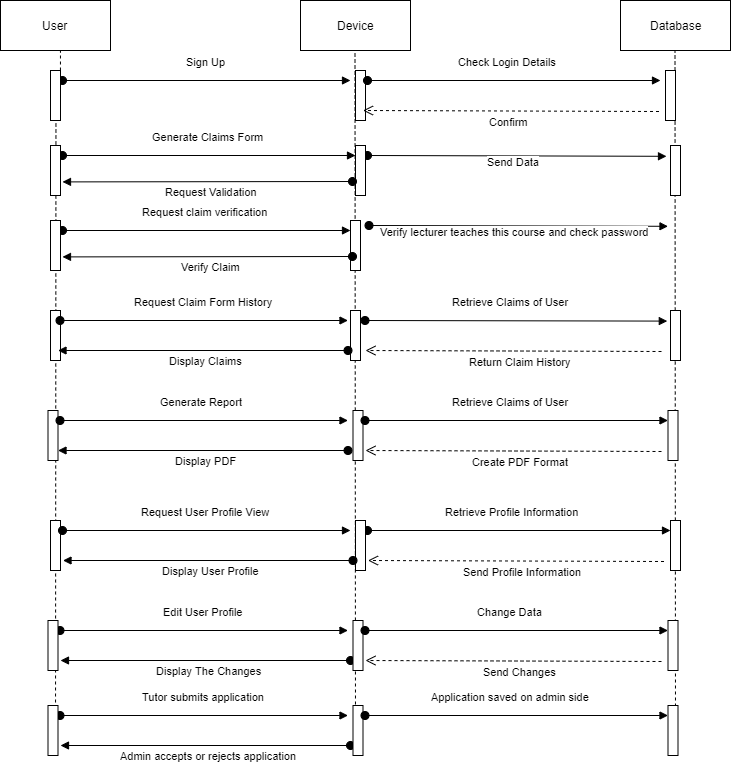

The diagram above was exported from draw.io. Its source (the exported page's mxGraphModel, read from the mxfile embedded in the PNG):
<mxGraphModel dx="1038" dy="580" grid="1" gridSize="10" guides="1" tooltips="1" connect="1" arrows="1" fold="1" page="1" pageScale="1" pageWidth="850" pageHeight="1100" math="0" shadow="0">
  <root>
    <mxCell id="0" />
    <mxCell id="1" parent="0" />
    <mxCell id="mNBMv_Is02y6iat8jjh_-5" value="User" style="html=1;" parent="1" vertex="1">
      <mxGeometry x="50" y="135" width="110" height="50" as="geometry" />
    </mxCell>
    <mxCell id="mNBMv_Is02y6iat8jjh_-6" value="Device" style="html=1;" parent="1" vertex="1">
      <mxGeometry x="350" y="135" width="110" height="50" as="geometry" />
    </mxCell>
    <mxCell id="mNBMv_Is02y6iat8jjh_-7" value="Database" style="html=1;" parent="1" vertex="1">
      <mxGeometry x="670" y="135" width="110" height="50" as="geometry" />
    </mxCell>
    <mxCell id="mNBMv_Is02y6iat8jjh_-9" value="" style="endArrow=none;dashed=1;html=1;entryX=0.545;entryY=1.01;entryDx=0;entryDy=0;entryPerimeter=0;" parent="1" source="mNBMv_Is02y6iat8jjh_-12" target="mNBMv_Is02y6iat8jjh_-5" edge="1">
      <mxGeometry width="50" height="50" relative="1" as="geometry">
        <mxPoint x="110" y="645" as="sourcePoint" />
        <mxPoint x="105" y="185" as="targetPoint" />
      </mxGeometry>
    </mxCell>
    <mxCell id="mNBMv_Is02y6iat8jjh_-10" value="" style="endArrow=none;dashed=1;html=1;entryX=0.545;entryY=1.01;entryDx=0;entryDy=0;entryPerimeter=0;" parent="1" edge="1">
      <mxGeometry width="50" height="50" relative="1" as="geometry">
        <mxPoint x="405" y="875" as="sourcePoint" />
        <mxPoint x="404.5" y="186" as="targetPoint" />
      </mxGeometry>
    </mxCell>
    <mxCell id="mNBMv_Is02y6iat8jjh_-11" value="" style="endArrow=none;dashed=1;html=1;entryX=0.545;entryY=1.01;entryDx=0;entryDy=0;entryPerimeter=0;" parent="1" edge="1">
      <mxGeometry width="50" height="50" relative="1" as="geometry">
        <mxPoint x="725" y="865" as="sourcePoint" />
        <mxPoint x="724.5" y="185" as="targetPoint" />
      </mxGeometry>
    </mxCell>
    <mxCell id="mNBMv_Is02y6iat8jjh_-13" value="Sign Up" style="html=1;verticalAlign=bottom;startArrow=oval;endArrow=block;startSize=8;" parent="1" edge="1">
      <mxGeometry x="-0.0072" y="10" relative="1" as="geometry">
        <mxPoint x="112" y="215" as="sourcePoint" />
        <mxPoint x="400" y="215" as="targetPoint" />
        <mxPoint as="offset" />
      </mxGeometry>
    </mxCell>
    <mxCell id="mNBMv_Is02y6iat8jjh_-12" value="" style="html=1;points=[];perimeter=orthogonalPerimeter;" parent="1" vertex="1">
      <mxGeometry x="100" y="205" width="10" height="50" as="geometry" />
    </mxCell>
    <mxCell id="mNBMv_Is02y6iat8jjh_-14" value="" style="endArrow=none;dashed=1;html=1;entryX=0.545;entryY=1.01;entryDx=0;entryDy=0;entryPerimeter=0;" parent="1" target="mNBMv_Is02y6iat8jjh_-12" edge="1">
      <mxGeometry width="50" height="50" relative="1" as="geometry">
        <mxPoint x="105" y="885" as="sourcePoint" />
        <mxPoint x="110" y="186" as="targetPoint" />
      </mxGeometry>
    </mxCell>
    <mxCell id="mNBMv_Is02y6iat8jjh_-15" value="" style="html=1;points=[];perimeter=orthogonalPerimeter;" parent="1" vertex="1">
      <mxGeometry x="405" y="205" width="10" height="50" as="geometry" />
    </mxCell>
    <mxCell id="mNBMv_Is02y6iat8jjh_-16" value="Check Login Details" style="html=1;verticalAlign=bottom;startArrow=oval;endArrow=block;startSize=8;" parent="1" edge="1">
      <mxGeometry x="-0.0432" y="10" relative="1" as="geometry">
        <mxPoint x="417" y="215" as="sourcePoint" />
        <mxPoint x="710" y="215" as="targetPoint" />
        <mxPoint as="offset" />
      </mxGeometry>
    </mxCell>
    <mxCell id="mNBMv_Is02y6iat8jjh_-18" value="" style="html=1;points=[];perimeter=orthogonalPerimeter;" parent="1" vertex="1">
      <mxGeometry x="715" y="205" width="10" height="50" as="geometry" />
    </mxCell>
    <mxCell id="mNBMv_Is02y6iat8jjh_-20" value="Confirm&amp;nbsp;" style="html=1;verticalAlign=bottom;endArrow=open;dashed=1;endSize=8;exitX=0.1;exitY=1.012;exitDx=0;exitDy=0;exitPerimeter=0;" parent="1" edge="1">
      <mxGeometry x="0.0029" y="20" relative="1" as="geometry">
        <mxPoint x="412.5" y="245" as="targetPoint" />
        <mxPoint x="708.5" y="246" as="sourcePoint" />
        <mxPoint as="offset" />
      </mxGeometry>
    </mxCell>
    <mxCell id="mNBMv_Is02y6iat8jjh_-21" value="Generate Claims Form" style="html=1;verticalAlign=bottom;startArrow=oval;endArrow=block;startSize=8;" parent="1" target="mNBMv_Is02y6iat8jjh_-24" edge="1">
      <mxGeometry x="-0.0072" y="10" relative="1" as="geometry">
        <mxPoint x="112" y="290" as="sourcePoint" />
        <mxPoint x="390" y="290" as="targetPoint" />
        <mxPoint as="offset" />
      </mxGeometry>
    </mxCell>
    <mxCell id="mNBMv_Is02y6iat8jjh_-22" value="" style="html=1;points=[];perimeter=orthogonalPerimeter;" parent="1" vertex="1">
      <mxGeometry x="100" y="280" width="10" height="50" as="geometry" />
    </mxCell>
    <mxCell id="mNBMv_Is02y6iat8jjh_-23" value="Send Data" style="html=1;verticalAlign=bottom;startArrow=oval;endArrow=block;startSize=8;entryX=-0.4;entryY=0.216;entryDx=0;entryDy=0;entryPerimeter=0;" parent="1" target="mNBMv_Is02y6iat8jjh_-25" edge="1">
      <mxGeometry x="-0.0239" y="-15" relative="1" as="geometry">
        <mxPoint x="417" y="290" as="sourcePoint" />
        <mxPoint x="710" y="290" as="targetPoint" />
        <mxPoint as="offset" />
      </mxGeometry>
    </mxCell>
    <mxCell id="mNBMv_Is02y6iat8jjh_-24" value="" style="html=1;points=[];perimeter=orthogonalPerimeter;" parent="1" vertex="1">
      <mxGeometry x="405" y="280" width="10" height="50" as="geometry" />
    </mxCell>
    <mxCell id="mNBMv_Is02y6iat8jjh_-25" value="" style="html=1;points=[];perimeter=orthogonalPerimeter;" parent="1" vertex="1">
      <mxGeometry x="720" y="280" width="10" height="50" as="geometry" />
    </mxCell>
    <mxCell id="mNBMv_Is02y6iat8jjh_-27" value="Request Validation" style="html=1;verticalAlign=bottom;startArrow=oval;endArrow=block;startSize=8;entryX=1.2;entryY=0.728;entryDx=0;entryDy=0;entryPerimeter=0;" parent="1" target="mNBMv_Is02y6iat8jjh_-22" edge="1">
      <mxGeometry x="-0.0207" y="19" relative="1" as="geometry">
        <mxPoint x="402" y="316" as="sourcePoint" />
        <mxPoint x="398" y="330" as="targetPoint" />
        <mxPoint as="offset" />
      </mxGeometry>
    </mxCell>
    <mxCell id="mNBMv_Is02y6iat8jjh_-32" value="Request claim verification" style="html=1;verticalAlign=bottom;startArrow=oval;endArrow=block;startSize=8;" parent="1" target="mNBMv_Is02y6iat8jjh_-33" edge="1">
      <mxGeometry x="-0.0072" y="10" relative="1" as="geometry">
        <mxPoint x="112" y="365" as="sourcePoint" />
        <mxPoint x="390" y="365" as="targetPoint" />
        <mxPoint as="offset" />
      </mxGeometry>
    </mxCell>
    <mxCell id="mNBMv_Is02y6iat8jjh_-33" value="" style="html=1;points=[];perimeter=orthogonalPerimeter;" parent="1" vertex="1">
      <mxGeometry x="400" y="355" width="10" height="50" as="geometry" />
    </mxCell>
    <mxCell id="mNBMv_Is02y6iat8jjh_-34" value="Verify Claim" style="html=1;verticalAlign=bottom;startArrow=oval;endArrow=block;startSize=8;entryX=1.2;entryY=0.728;entryDx=0;entryDy=0;entryPerimeter=0;" parent="1" target="mNBMv_Is02y6iat8jjh_-35" edge="1">
      <mxGeometry x="-0.0207" y="19" relative="1" as="geometry">
        <mxPoint x="402" y="391" as="sourcePoint" />
        <mxPoint x="398" y="405" as="targetPoint" />
        <mxPoint as="offset" />
      </mxGeometry>
    </mxCell>
    <mxCell id="mNBMv_Is02y6iat8jjh_-35" value="" style="html=1;points=[];perimeter=orthogonalPerimeter;" parent="1" vertex="1">
      <mxGeometry x="100" y="355" width="10" height="50" as="geometry" />
    </mxCell>
    <mxCell id="mNBMv_Is02y6iat8jjh_-36" value="" style="html=1;points=[];perimeter=orthogonalPerimeter;" parent="1" vertex="1">
      <mxGeometry x="100" y="445" width="10" height="50" as="geometry" />
    </mxCell>
    <mxCell id="mNBMv_Is02y6iat8jjh_-37" value="Request Claim Form History" style="html=1;verticalAlign=bottom;startArrow=oval;endArrow=block;startSize=8;" parent="1" edge="1">
      <mxGeometry x="-0.0072" y="10" relative="1" as="geometry">
        <mxPoint x="109.5" y="455" as="sourcePoint" />
        <mxPoint x="397.5" y="455" as="targetPoint" />
        <mxPoint as="offset" />
      </mxGeometry>
    </mxCell>
    <mxCell id="mNBMv_Is02y6iat8jjh_-38" value="" style="html=1;points=[];perimeter=orthogonalPerimeter;" parent="1" vertex="1">
      <mxGeometry x="400" y="445" width="10" height="50" as="geometry" />
    </mxCell>
    <mxCell id="mNBMv_Is02y6iat8jjh_-39" value="Retrieve Claims of User" style="html=1;verticalAlign=bottom;startArrow=oval;endArrow=block;startSize=8;entryX=-0.32;entryY=0.212;entryDx=0;entryDy=0;entryPerimeter=0;" parent="1" target="mNBMv_Is02y6iat8jjh_-41" edge="1">
      <mxGeometry x="-0.0432" y="10" relative="1" as="geometry">
        <mxPoint x="414.5" y="455" as="sourcePoint" />
        <mxPoint x="707.5" y="455" as="targetPoint" />
        <mxPoint as="offset" />
      </mxGeometry>
    </mxCell>
    <mxCell id="mNBMv_Is02y6iat8jjh_-40" value="Return Claim History" style="html=1;verticalAlign=bottom;endArrow=open;dashed=1;endSize=8;exitX=0.1;exitY=1.012;exitDx=0;exitDy=0;exitPerimeter=0;" parent="1" edge="1">
      <mxGeometry x="-0.0477" y="19" relative="1" as="geometry">
        <mxPoint x="415" y="485" as="targetPoint" />
        <mxPoint x="711" y="486" as="sourcePoint" />
        <mxPoint as="offset" />
      </mxGeometry>
    </mxCell>
    <mxCell id="mNBMv_Is02y6iat8jjh_-41" value="" style="html=1;points=[];perimeter=orthogonalPerimeter;" parent="1" vertex="1">
      <mxGeometry x="720" y="445" width="10" height="50" as="geometry" />
    </mxCell>
    <mxCell id="mNBMv_Is02y6iat8jjh_-42" value="Display Claims" style="html=1;verticalAlign=bottom;startArrow=oval;endArrow=block;startSize=8;entryX=1.2;entryY=0.728;entryDx=0;entryDy=0;entryPerimeter=0;" parent="1" edge="1">
      <mxGeometry x="-0.0207" y="19" relative="1" as="geometry">
        <mxPoint x="397.5" y="485" as="sourcePoint" />
        <mxPoint x="107.5" y="485" as="targetPoint" />
        <mxPoint as="offset" />
      </mxGeometry>
    </mxCell>
    <mxCell id="mNBMv_Is02y6iat8jjh_-43" value="" style="html=1;points=[];perimeter=orthogonalPerimeter;" parent="1" vertex="1">
      <mxGeometry x="97.5" y="545" width="10" height="50" as="geometry" />
    </mxCell>
    <mxCell id="mNBMv_Is02y6iat8jjh_-44" value="Generate Report&amp;nbsp;" style="html=1;verticalAlign=bottom;startArrow=oval;endArrow=block;startSize=8;" parent="1" edge="1">
      <mxGeometry x="-0.0072" y="10" relative="1" as="geometry">
        <mxPoint x="109.5" y="555" as="sourcePoint" />
        <mxPoint x="397.5" y="555" as="targetPoint" />
        <mxPoint as="offset" />
      </mxGeometry>
    </mxCell>
    <mxCell id="mNBMv_Is02y6iat8jjh_-45" value="Display PDF" style="html=1;verticalAlign=bottom;startArrow=oval;endArrow=block;startSize=8;entryX=1.2;entryY=0.728;entryDx=0;entryDy=0;entryPerimeter=0;" parent="1" edge="1">
      <mxGeometry x="-0.0207" y="19" relative="1" as="geometry">
        <mxPoint x="397.5" y="585" as="sourcePoint" />
        <mxPoint x="107.5" y="585" as="targetPoint" />
        <mxPoint as="offset" />
      </mxGeometry>
    </mxCell>
    <mxCell id="mNBMv_Is02y6iat8jjh_-46" value="" style="html=1;points=[];perimeter=orthogonalPerimeter;" parent="1" vertex="1">
      <mxGeometry x="402.5" y="545" width="10" height="50" as="geometry" />
    </mxCell>
    <mxCell id="mNBMv_Is02y6iat8jjh_-47" value="Retrieve Claims of User" style="html=1;verticalAlign=bottom;startArrow=oval;endArrow=block;startSize=8;" parent="1" target="mNBMv_Is02y6iat8jjh_-49" edge="1">
      <mxGeometry x="-0.0432" y="10" relative="1" as="geometry">
        <mxPoint x="414.5" y="555" as="sourcePoint" />
        <mxPoint x="708" y="555" as="targetPoint" />
        <mxPoint as="offset" />
      </mxGeometry>
    </mxCell>
    <mxCell id="mNBMv_Is02y6iat8jjh_-48" value="Create PDF Format" style="html=1;verticalAlign=bottom;endArrow=open;dashed=1;endSize=8;exitX=0.1;exitY=1.012;exitDx=0;exitDy=0;exitPerimeter=0;" parent="1" edge="1">
      <mxGeometry x="-0.0477" y="19" relative="1" as="geometry">
        <mxPoint x="415" y="585" as="targetPoint" />
        <mxPoint x="711" y="586" as="sourcePoint" />
        <mxPoint as="offset" />
      </mxGeometry>
    </mxCell>
    <mxCell id="mNBMv_Is02y6iat8jjh_-49" value="" style="html=1;points=[];perimeter=orthogonalPerimeter;" parent="1" vertex="1">
      <mxGeometry x="717.5" y="545" width="10" height="50" as="geometry" />
    </mxCell>
    <mxCell id="mNBMv_Is02y6iat8jjh_-50" value="" style="html=1;points=[];perimeter=orthogonalPerimeter;" parent="1" vertex="1">
      <mxGeometry x="100" y="655" width="10" height="50" as="geometry" />
    </mxCell>
    <mxCell id="mNBMv_Is02y6iat8jjh_-51" value="Request User Profile View" style="html=1;verticalAlign=bottom;startArrow=oval;endArrow=block;startSize=8;" parent="1" edge="1">
      <mxGeometry x="-0.0072" y="10" relative="1" as="geometry">
        <mxPoint x="112" y="665" as="sourcePoint" />
        <mxPoint x="400" y="665" as="targetPoint" />
        <mxPoint as="offset" />
      </mxGeometry>
    </mxCell>
    <mxCell id="mNBMv_Is02y6iat8jjh_-52" value="Retrieve Profile Information" style="html=1;verticalAlign=bottom;startArrow=oval;endArrow=block;startSize=8;" parent="1" target="mNBMv_Is02y6iat8jjh_-54" edge="1">
      <mxGeometry x="-0.0432" y="10" relative="1" as="geometry">
        <mxPoint x="417" y="665" as="sourcePoint" />
        <mxPoint x="710.5" y="665" as="targetPoint" />
        <mxPoint as="offset" />
      </mxGeometry>
    </mxCell>
    <mxCell id="mNBMv_Is02y6iat8jjh_-53" value="" style="html=1;points=[];perimeter=orthogonalPerimeter;" parent="1" vertex="1">
      <mxGeometry x="405" y="655" width="10" height="50" as="geometry" />
    </mxCell>
    <mxCell id="mNBMv_Is02y6iat8jjh_-54" value="" style="html=1;points=[];perimeter=orthogonalPerimeter;" parent="1" vertex="1">
      <mxGeometry x="720" y="655" width="10" height="50" as="geometry" />
    </mxCell>
    <mxCell id="mNBMv_Is02y6iat8jjh_-55" value="Send Profile Information" style="html=1;verticalAlign=bottom;endArrow=open;dashed=1;endSize=8;exitX=0.1;exitY=1.012;exitDx=0;exitDy=0;exitPerimeter=0;" parent="1" edge="1">
      <mxGeometry x="-0.0477" y="19" relative="1" as="geometry">
        <mxPoint x="417.5" y="695" as="targetPoint" />
        <mxPoint x="713.5" y="696" as="sourcePoint" />
        <mxPoint as="offset" />
      </mxGeometry>
    </mxCell>
    <mxCell id="mNBMv_Is02y6iat8jjh_-56" value="Display User Profile" style="html=1;verticalAlign=bottom;startArrow=oval;endArrow=block;startSize=8;entryX=1.2;entryY=0.728;entryDx=0;entryDy=0;entryPerimeter=0;" parent="1" edge="1">
      <mxGeometry x="-0.0207" y="19" relative="1" as="geometry">
        <mxPoint x="402.5" y="695" as="sourcePoint" />
        <mxPoint x="112.5" y="695" as="targetPoint" />
        <mxPoint as="offset" />
      </mxGeometry>
    </mxCell>
    <mxCell id="mNBMv_Is02y6iat8jjh_-57" value="Edit User Profile" style="html=1;verticalAlign=bottom;startArrow=oval;endArrow=block;startSize=8;" parent="1" edge="1">
      <mxGeometry x="-0.0072" y="10" relative="1" as="geometry">
        <mxPoint x="109.5" y="765" as="sourcePoint" />
        <mxPoint x="397.5" y="765" as="targetPoint" />
        <mxPoint as="offset" />
      </mxGeometry>
    </mxCell>
    <mxCell id="mNBMv_Is02y6iat8jjh_-58" value="Display The Changes" style="html=1;verticalAlign=bottom;startArrow=oval;endArrow=block;startSize=8;entryX=1.2;entryY=0.728;entryDx=0;entryDy=0;entryPerimeter=0;" parent="1" edge="1">
      <mxGeometry x="-0.0207" y="19" relative="1" as="geometry">
        <mxPoint x="400" y="795" as="sourcePoint" />
        <mxPoint x="110" y="795" as="targetPoint" />
        <mxPoint as="offset" />
      </mxGeometry>
    </mxCell>
    <mxCell id="mNBMv_Is02y6iat8jjh_-59" value="" style="html=1;points=[];perimeter=orthogonalPerimeter;" parent="1" vertex="1">
      <mxGeometry x="97.5" y="755" width="10" height="50" as="geometry" />
    </mxCell>
    <mxCell id="mNBMv_Is02y6iat8jjh_-60" value="" style="html=1;points=[];perimeter=orthogonalPerimeter;" parent="1" vertex="1">
      <mxGeometry x="402.5" y="755" width="10" height="50" as="geometry" />
    </mxCell>
    <mxCell id="mNBMv_Is02y6iat8jjh_-61" value="Change Data" style="html=1;verticalAlign=bottom;startArrow=oval;endArrow=block;startSize=8;" parent="1" target="mNBMv_Is02y6iat8jjh_-63" edge="1">
      <mxGeometry x="-0.0432" y="10" relative="1" as="geometry">
        <mxPoint x="414.5" y="765" as="sourcePoint" />
        <mxPoint x="708" y="765" as="targetPoint" />
        <mxPoint as="offset" />
      </mxGeometry>
    </mxCell>
    <mxCell id="mNBMv_Is02y6iat8jjh_-62" value="Send Changes" style="html=1;verticalAlign=bottom;endArrow=open;dashed=1;endSize=8;exitX=0.1;exitY=1.012;exitDx=0;exitDy=0;exitPerimeter=0;" parent="1" edge="1">
      <mxGeometry x="-0.0477" y="19" relative="1" as="geometry">
        <mxPoint x="415" y="795" as="targetPoint" />
        <mxPoint x="711" y="796" as="sourcePoint" />
        <mxPoint as="offset" />
      </mxGeometry>
    </mxCell>
    <mxCell id="mNBMv_Is02y6iat8jjh_-63" value="" style="html=1;points=[];perimeter=orthogonalPerimeter;" parent="1" vertex="1">
      <mxGeometry x="717.5" y="755" width="10" height="50" as="geometry" />
    </mxCell>
    <mxCell id="ffbvO4diHNVAJ4U7nWXN-1" value="Verify lecturer teaches this course and check password" style="html=1;verticalAlign=bottom;startArrow=oval;endArrow=block;startSize=8;entryX=-0.4;entryY=0.216;entryDx=0;entryDy=0;entryPerimeter=0;" edge="1" parent="1">
      <mxGeometry x="-0.0239" y="-15" relative="1" as="geometry">
        <mxPoint x="418.5" y="360" as="sourcePoint" />
        <mxPoint x="717.5" y="360.79999999999995" as="targetPoint" />
        <mxPoint as="offset" />
      </mxGeometry>
    </mxCell>
    <mxCell id="ffbvO4diHNVAJ4U7nWXN-2" value="Tutor submits application" style="html=1;verticalAlign=bottom;startArrow=oval;endArrow=block;startSize=8;" edge="1" parent="1">
      <mxGeometry x="-0.0072" y="10" relative="1" as="geometry">
        <mxPoint x="109.5" y="850" as="sourcePoint" />
        <mxPoint x="397.5" y="850" as="targetPoint" />
        <mxPoint as="offset" />
      </mxGeometry>
    </mxCell>
    <mxCell id="ffbvO4diHNVAJ4U7nWXN-3" value="Admin accepts or rejects application" style="html=1;verticalAlign=bottom;startArrow=oval;endArrow=block;startSize=8;entryX=1.2;entryY=0.728;entryDx=0;entryDy=0;entryPerimeter=0;" edge="1" parent="1">
      <mxGeometry x="-0.0207" y="19" relative="1" as="geometry">
        <mxPoint x="400" y="880" as="sourcePoint" />
        <mxPoint x="110" y="880" as="targetPoint" />
        <mxPoint as="offset" />
      </mxGeometry>
    </mxCell>
    <mxCell id="ffbvO4diHNVAJ4U7nWXN-4" value="" style="html=1;points=[];perimeter=orthogonalPerimeter;" vertex="1" parent="1">
      <mxGeometry x="97.5" y="840" width="10" height="50" as="geometry" />
    </mxCell>
    <mxCell id="ffbvO4diHNVAJ4U7nWXN-5" value="" style="html=1;points=[];perimeter=orthogonalPerimeter;" vertex="1" parent="1">
      <mxGeometry x="402.5" y="840" width="10" height="50" as="geometry" />
    </mxCell>
    <mxCell id="ffbvO4diHNVAJ4U7nWXN-6" value="Application saved on admin side" style="html=1;verticalAlign=bottom;startArrow=oval;endArrow=block;startSize=8;" edge="1" parent="1" target="ffbvO4diHNVAJ4U7nWXN-8">
      <mxGeometry x="-0.0432" y="10" relative="1" as="geometry">
        <mxPoint x="414.5" y="850" as="sourcePoint" />
        <mxPoint x="708" y="850" as="targetPoint" />
        <mxPoint as="offset" />
      </mxGeometry>
    </mxCell>
    <mxCell id="ffbvO4diHNVAJ4U7nWXN-8" value="" style="html=1;points=[];perimeter=orthogonalPerimeter;" vertex="1" parent="1">
      <mxGeometry x="717.5" y="840" width="10" height="50" as="geometry" />
    </mxCell>
  </root>
</mxGraphModel>